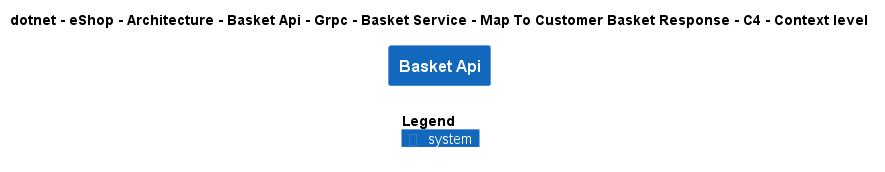

The diagram above was rendered by PlantUML. Its source (embedded in the PNG):
@startuml
!include ..\..\..\..\..\..\..\..\..\..\..\.c4s\C4_Context.puml

AddElementTag("c4interflow:lifecycle:new", $bgColor=green, $fontColor=#ffffff, $borderColor=green, $shadowing="False")
AddElementTag("c4interflow:lifecycle:changed", $bgColor=orange, $fontColor=#ffffff, $borderColor=orange, $shadowing="False")
AddElementTag("c4interflow:lifecycle:removed", $bgColor=red, $fontColor=#ffffff, $borderColor=red, $shadowing="False")

AddRelTag("c4interflow:lifecycle:new", $textColor=green, $lineColor=green)
AddRelTag("c4interflow:lifecycle:changed", $textColor=orange, $lineColor=orange)
AddRelTag("c4interflow:lifecycle:removed", $textColor=red, $lineColor=red)

SHOW_PERSON_PORTRAIT()
LAYOUT_TOP_DOWN()

skinparam linetype polyline

title dotnet - eShop - Architecture - Basket Api - Grpc - Basket Service - Map To Customer Basket Response - C4 - Context level

System(dotnet.eShop.Architecture.SoftwareSystems.BasketApi, "Basket Api", "")



SHOW_LEGEND()
@enduml